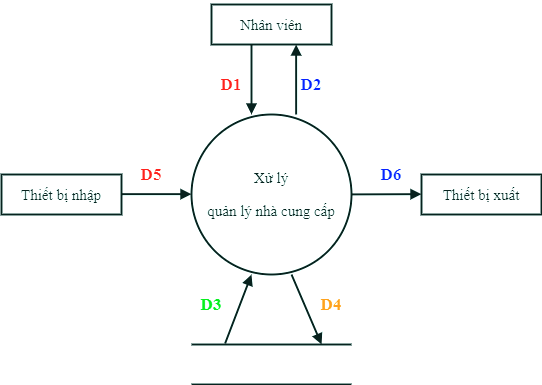

The diagram above was exported from draw.io. Its source (the exported page's mxGraphModel, read from the mxfile embedded in the PNG):
<mxGraphModel dx="118" dy="480" grid="0" gridSize="10" guides="1" tooltips="1" connect="1" arrows="1" fold="1" page="0" pageScale="1" pageWidth="827" pageHeight="1169" math="0" shadow="0">
  <root>
    <mxCell id="0" />
    <mxCell id="1" parent="0" />
    <mxCell id="MVnwVu0T7SqaEnsaQS4A-35" value="&lt;pre style=&quot;font-size: 15px&quot;&gt;&lt;font face=&quot;Times New Roman&quot; style=&quot;font-size: 15px&quot;&gt;Thiết bị nhập&lt;/font&gt;&lt;/pre&gt;" style="rounded=0;whiteSpace=wrap;html=1;strokeWidth=2;fontSize=15;" parent="1" vertex="1">
      <mxGeometry x="450" y="560" width="120" height="40" as="geometry" />
    </mxCell>
    <mxCell id="MVnwVu0T7SqaEnsaQS4A-36" value="&lt;pre style=&quot;font-size: 15px&quot;&gt;&lt;font face=&quot;Times New Roman&quot;&gt;Thiết bị xuất&lt;/font&gt;&lt;/pre&gt;" style="rounded=0;whiteSpace=wrap;html=1;strokeWidth=2;" parent="1" vertex="1">
      <mxGeometry x="870" y="560" width="120" height="40" as="geometry" />
    </mxCell>
    <mxCell id="MVnwVu0T7SqaEnsaQS4A-37" value="&lt;pre style=&quot;font-size: 15px&quot;&gt;&lt;font face=&quot;Times New Roman&quot;&gt;Nhân viên&lt;/font&gt;&lt;/pre&gt;" style="rounded=0;whiteSpace=wrap;html=1;strokeWidth=2;" parent="1" vertex="1">
      <mxGeometry x="660" y="390" width="120" height="40" as="geometry" />
    </mxCell>
    <mxCell id="MVnwVu0T7SqaEnsaQS4A-38" value="&lt;pre style=&quot;font-size: 15px&quot;&gt;&lt;pre&gt;&lt;font face=&quot;Times New Roman&quot;&gt;Xử lý&lt;/font&gt;&lt;/pre&gt;&lt;pre&gt;&lt;font face=&quot;Times New Roman&quot;&gt;quản lý nhà cung cấp&lt;/font&gt;&lt;/pre&gt;&lt;/pre&gt;" style="strokeWidth=2;html=1;shape=mxgraph.flowchart.start_1;whiteSpace=wrap;fontSize=15;" parent="1" vertex="1">
      <mxGeometry x="640" y="500" width="160" height="160" as="geometry" />
    </mxCell>
    <mxCell id="MVnwVu0T7SqaEnsaQS4A-39" value="" style="endArrow=block;endFill=1;endSize=6;html=1;strokeWidth=2;" parent="1" edge="1">
      <mxGeometry width="100" relative="1" as="geometry">
        <mxPoint x="570" y="579.6600000000001" as="sourcePoint" />
        <mxPoint x="640" y="579.6600000000001" as="targetPoint" />
      </mxGeometry>
    </mxCell>
    <mxCell id="MVnwVu0T7SqaEnsaQS4A-40" value="" style="endArrow=block;endFill=1;endSize=6;html=1;strokeWidth=2;" parent="1" edge="1">
      <mxGeometry width="100" relative="1" as="geometry">
        <mxPoint x="800" y="579.9" as="sourcePoint" />
        <mxPoint x="870" y="579.66" as="targetPoint" />
      </mxGeometry>
    </mxCell>
    <mxCell id="MVnwVu0T7SqaEnsaQS4A-41" value="" style="endArrow=block;endFill=1;endSize=6;html=1;strokeWidth=2;" parent="1" edge="1">
      <mxGeometry width="100" relative="1" as="geometry">
        <mxPoint x="700" y="430" as="sourcePoint" />
        <mxPoint x="700" y="500" as="targetPoint" />
      </mxGeometry>
    </mxCell>
    <mxCell id="MVnwVu0T7SqaEnsaQS4A-42" value="" style="endArrow=block;endFill=1;endSize=6;html=1;strokeWidth=2;" parent="1" edge="1">
      <mxGeometry width="100" relative="1" as="geometry">
        <mxPoint x="744.6600000000001" y="500" as="sourcePoint" />
        <mxPoint x="744.6600000000001" y="430" as="targetPoint" />
      </mxGeometry>
    </mxCell>
    <mxCell id="MVnwVu0T7SqaEnsaQS4A-43" value="" style="html=1;dashed=0;whitespace=wrap;shape=partialRectangle;right=0;left=0;strokeWidth=2;" parent="1" vertex="1">
      <mxGeometry x="640" y="730" width="160" height="40" as="geometry" />
    </mxCell>
    <mxCell id="MVnwVu0T7SqaEnsaQS4A-44" value="" style="endArrow=block;endFill=1;endSize=6;html=1;exitX=0.21;exitY=-0.026;exitDx=0;exitDy=0;exitPerimeter=0;strokeWidth=2;" parent="1" source="MVnwVu0T7SqaEnsaQS4A-43" edge="1">
      <mxGeometry width="100" relative="1" as="geometry">
        <mxPoint x="700" y="730" as="sourcePoint" />
        <mxPoint x="700" y="660" as="targetPoint" />
      </mxGeometry>
    </mxCell>
    <mxCell id="MVnwVu0T7SqaEnsaQS4A-45" value="" style="endArrow=block;endFill=1;endSize=6;html=1;entryX=0.813;entryY=0;entryDx=0;entryDy=0;entryPerimeter=0;strokeWidth=2;" parent="1" target="MVnwVu0T7SqaEnsaQS4A-43" edge="1">
      <mxGeometry width="100" relative="1" as="geometry">
        <mxPoint x="740" y="660" as="sourcePoint" />
        <mxPoint x="740" y="730" as="targetPoint" />
      </mxGeometry>
    </mxCell>
    <mxCell id="MVnwVu0T7SqaEnsaQS4A-46" value="&lt;font face=&quot;Times New Roman&quot; color=&quot;#0000ff&quot;&gt;&lt;span style=&quot;font-size: 17px&quot;&gt;D6&lt;/span&gt;&lt;/font&gt;" style="text;html=1;strokeColor=none;fillColor=none;align=center;verticalAlign=middle;whiteSpace=wrap;rounded=0;fontSize=16;fontStyle=1" parent="1" vertex="1">
      <mxGeometry x="820" y="550" width="40" height="20" as="geometry" />
    </mxCell>
    <mxCell id="MVnwVu0T7SqaEnsaQS4A-47" value="&lt;font face=&quot;Times New Roman&quot; color=&quot;#ff0000&quot;&gt;&lt;span style=&quot;font-size: 17px&quot;&gt;D5&lt;/span&gt;&lt;/font&gt;" style="text;html=1;strokeColor=none;fillColor=none;align=center;verticalAlign=middle;whiteSpace=wrap;rounded=0;fontSize=16;fontStyle=1" parent="1" vertex="1">
      <mxGeometry x="580" y="550" width="40" height="20" as="geometry" />
    </mxCell>
    <mxCell id="MVnwVu0T7SqaEnsaQS4A-48" value="&lt;font face=&quot;Times New Roman&quot; color=&quot;#ff0000&quot;&gt;&lt;span style=&quot;font-size: 17px&quot;&gt;D1&lt;/span&gt;&lt;/font&gt;" style="text;html=1;strokeColor=none;fillColor=none;align=center;verticalAlign=middle;whiteSpace=wrap;rounded=0;fontSize=16;fontStyle=1" parent="1" vertex="1">
      <mxGeometry x="660" y="460" width="40" height="20" as="geometry" />
    </mxCell>
    <mxCell id="MVnwVu0T7SqaEnsaQS4A-49" value="&lt;font face=&quot;Times New Roman&quot; color=&quot;#0000ff&quot;&gt;&lt;span style=&quot;font-size: 17px&quot;&gt;D2&lt;/span&gt;&lt;/font&gt;" style="text;html=1;strokeColor=none;fillColor=none;align=center;verticalAlign=middle;whiteSpace=wrap;rounded=0;fontSize=16;fontStyle=1" parent="1" vertex="1">
      <mxGeometry x="740" y="460" width="40" height="20" as="geometry" />
    </mxCell>
    <mxCell id="MVnwVu0T7SqaEnsaQS4A-50" value="&lt;font face=&quot;Times New Roman&quot; color=&quot;#00cc00&quot;&gt;&lt;span style=&quot;font-size: 17px&quot;&gt;D3&lt;/span&gt;&lt;/font&gt;" style="text;html=1;strokeColor=none;fillColor=none;align=center;verticalAlign=middle;whiteSpace=wrap;rounded=0;fontSize=16;fontStyle=1" parent="1" vertex="1">
      <mxGeometry x="640" y="680" width="40" height="20" as="geometry" />
    </mxCell>
    <mxCell id="MVnwVu0T7SqaEnsaQS4A-51" value="&lt;font face=&quot;Times New Roman&quot; color=&quot;#ff8000&quot;&gt;&lt;span style=&quot;font-size: 17px&quot;&gt;D4&lt;/span&gt;&lt;/font&gt;" style="text;html=1;strokeColor=none;fillColor=none;align=center;verticalAlign=middle;whiteSpace=wrap;rounded=0;fontSize=16;fontStyle=1" parent="1" vertex="1">
      <mxGeometry x="760" y="680" width="40" height="20" as="geometry" />
    </mxCell>
  </root>
</mxGraphModel>